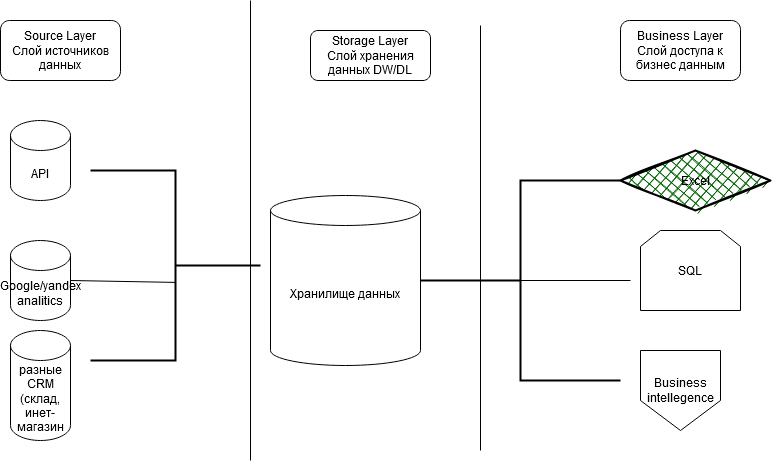

The diagram above was exported from draw.io. Its source (the exported page's mxGraphModel, read from the mxfile embedded in the PNG):
<mxGraphModel dx="868" dy="468" grid="1" gridSize="10" guides="1" tooltips="1" connect="1" arrows="1" fold="1" page="1" pageScale="1" pageWidth="827" pageHeight="1169" math="0" shadow="0">
  <root>
    <mxCell id="WIyWlLk6GJQsqaUBKTNV-0" />
    <mxCell id="WIyWlLk6GJQsqaUBKTNV-1" parent="WIyWlLk6GJQsqaUBKTNV-0" />
    <mxCell id="WIyWlLk6GJQsqaUBKTNV-3" value="&lt;div&gt;Source Layer&lt;/div&gt;&lt;div&gt;Слой источников данных&lt;br&gt;&lt;/div&gt;" style="rounded=1;whiteSpace=wrap;html=1;fontSize=12;glass=0;strokeWidth=1;shadow=0;" parent="WIyWlLk6GJQsqaUBKTNV-1" vertex="1">
      <mxGeometry x="20" y="50" width="120" height="60" as="geometry" />
    </mxCell>
    <mxCell id="WIyWlLk6GJQsqaUBKTNV-11" value="&lt;div&gt;Business Layer&lt;/div&gt;&lt;div&gt;Слой доступа к бизнес данным&lt;/div&gt;" style="rounded=1;whiteSpace=wrap;html=1;fontSize=12;glass=0;strokeWidth=1;shadow=0;" parent="WIyWlLk6GJQsqaUBKTNV-1" vertex="1">
      <mxGeometry x="640" y="50" width="120" height="60" as="geometry" />
    </mxCell>
    <mxCell id="WIyWlLk6GJQsqaUBKTNV-12" value="&lt;div&gt;Storage Layer &lt;br&gt;&lt;/div&gt;&lt;div&gt;Слой хранения данных DW/DL&lt;br&gt;&lt;/div&gt;" style="rounded=1;whiteSpace=wrap;html=1;fontSize=12;glass=0;strokeWidth=1;shadow=0;" parent="WIyWlLk6GJQsqaUBKTNV-1" vertex="1">
      <mxGeometry x="330" y="60" width="120" height="50" as="geometry" />
    </mxCell>
    <mxCell id="3zsz8MigECKuo-ZKDlAA-0" value="API" style="shape=cylinder3;whiteSpace=wrap;html=1;boundedLbl=1;backgroundOutline=1;size=15;" parent="WIyWlLk6GJQsqaUBKTNV-1" vertex="1">
      <mxGeometry x="30" y="150" width="60" height="80" as="geometry" />
    </mxCell>
    <mxCell id="3zsz8MigECKuo-ZKDlAA-2" value="Google/yandex analitics" style="shape=cylinder3;whiteSpace=wrap;html=1;boundedLbl=1;backgroundOutline=1;size=15;" parent="WIyWlLk6GJQsqaUBKTNV-1" vertex="1">
      <mxGeometry x="30" y="270" width="60" height="80" as="geometry" />
    </mxCell>
    <mxCell id="3zsz8MigECKuo-ZKDlAA-3" value="разные CRM (склад, инет-магазин" style="shape=cylinder3;whiteSpace=wrap;html=1;boundedLbl=1;backgroundOutline=1;size=15;" parent="WIyWlLk6GJQsqaUBKTNV-1" vertex="1">
      <mxGeometry x="30" y="360" width="60" height="110" as="geometry" />
    </mxCell>
    <mxCell id="3zsz8MigECKuo-ZKDlAA-4" value="Хранилище данных" style="shape=cylinder3;whiteSpace=wrap;html=1;boundedLbl=1;backgroundOutline=1;size=15;" parent="WIyWlLk6GJQsqaUBKTNV-1" vertex="1">
      <mxGeometry x="290" y="225" width="150" height="170" as="geometry" />
    </mxCell>
    <mxCell id="3zsz8MigECKuo-ZKDlAA-31" value="Excel" style="rhombus;whiteSpace=wrap;html=1;strokeWidth=2;fillWeight=-1;hachureGap=8;fillStyle=cross-hatch;fillColor=#006600;sketch=1;" parent="WIyWlLk6GJQsqaUBKTNV-1" vertex="1">
      <mxGeometry x="640" y="180" width="150" height="60" as="geometry" />
    </mxCell>
    <mxCell id="3zsz8MigECKuo-ZKDlAA-32" value="SQL" style="shape=loopLimit;whiteSpace=wrap;html=1;" parent="WIyWlLk6GJQsqaUBKTNV-1" vertex="1">
      <mxGeometry x="660" y="260" width="100" height="80" as="geometry" />
    </mxCell>
    <mxCell id="3zsz8MigECKuo-ZKDlAA-33" value="Business intellegence" style="shape=offPageConnector;whiteSpace=wrap;html=1;" parent="WIyWlLk6GJQsqaUBKTNV-1" vertex="1">
      <mxGeometry x="660" y="380" width="80" height="80" as="geometry" />
    </mxCell>
    <mxCell id="3zsz8MigECKuo-ZKDlAA-34" value="" style="strokeWidth=2;html=1;shape=mxgraph.flowchart.annotation_2;align=left;labelPosition=right;pointerEvents=1;" parent="WIyWlLk6GJQsqaUBKTNV-1" vertex="1">
      <mxGeometry x="440" y="210" width="200" height="200" as="geometry" />
    </mxCell>
    <mxCell id="3zsz8MigECKuo-ZKDlAA-35" value="" style="strokeWidth=2;html=1;shape=stencil(zZVNb4MwDIZ/Ta5TIKvUHqusO/ayQ88p9UbU4qCQtdu/X4iLBuOjfFwmISG/Ju8T21FgQhapyoHFHFUGTLywON4iGqecNujl2Av+lVJqs6bwRmHEOcWqyCFxJF6V1ep4AcoUzpoz3PTJ3S00pmC1K7Nix/jWf1M+QiYG0Zt4bNHI1PLeTGn0a/kXmfGnFWG+7zFFuSdk4MA21N8K9ySw+HU2KRpHeptBalZUcR+RDtNJ0TzSbjFp5JQWg8YOqQckpFf6jqWQR5WcP6z5xFPn9nJVHvlWokpn5gq1fXPe1aLu0iuLi8aaxer/OVTXxRSLv50Y9ggjanU6qD3jEfLdWBiYG91YA8RJg20W87xZ3NNhi+5+PCwtLGv1Jaj0fwjCDw==);align=left;labelPosition=right;pointerEvents=1;rotation=-180;" parent="WIyWlLk6GJQsqaUBKTNV-1" vertex="1">
      <mxGeometry x="110" y="200" width="170" height="190" as="geometry" />
    </mxCell>
    <mxCell id="3zsz8MigECKuo-ZKDlAA-37" value="" style="endArrow=none;html=1;rounded=0;entryX=0.5;entryY=0.411;entryDx=0;entryDy=0;entryPerimeter=0;" parent="WIyWlLk6GJQsqaUBKTNV-1" target="3zsz8MigECKuo-ZKDlAA-35" edge="1">
      <mxGeometry width="50" height="50" relative="1" as="geometry">
        <mxPoint x="90" y="310" as="sourcePoint" />
        <mxPoint x="140" y="260" as="targetPoint" />
      </mxGeometry>
    </mxCell>
    <mxCell id="3zsz8MigECKuo-ZKDlAA-38" value="" style="endArrow=none;html=1;rounded=0;" parent="WIyWlLk6GJQsqaUBKTNV-1" edge="1">
      <mxGeometry width="50" height="50" relative="1" as="geometry">
        <mxPoint x="520" y="310" as="sourcePoint" />
        <mxPoint x="650" y="310" as="targetPoint" />
      </mxGeometry>
    </mxCell>
    <mxCell id="3zsz8MigECKuo-ZKDlAA-39" value="" style="endArrow=none;html=1;rounded=0;" parent="WIyWlLk6GJQsqaUBKTNV-1" edge="1">
      <mxGeometry width="50" height="50" relative="1" as="geometry">
        <mxPoint x="270" y="490" as="sourcePoint" />
        <mxPoint x="270" y="30" as="targetPoint" />
      </mxGeometry>
    </mxCell>
    <mxCell id="3zsz8MigECKuo-ZKDlAA-40" value="" style="endArrow=none;html=1;rounded=0;" parent="WIyWlLk6GJQsqaUBKTNV-1" edge="1">
      <mxGeometry width="50" height="50" relative="1" as="geometry">
        <mxPoint x="500" y="480" as="sourcePoint" />
        <mxPoint x="500" y="55" as="targetPoint" />
      </mxGeometry>
    </mxCell>
  </root>
</mxGraphModel>